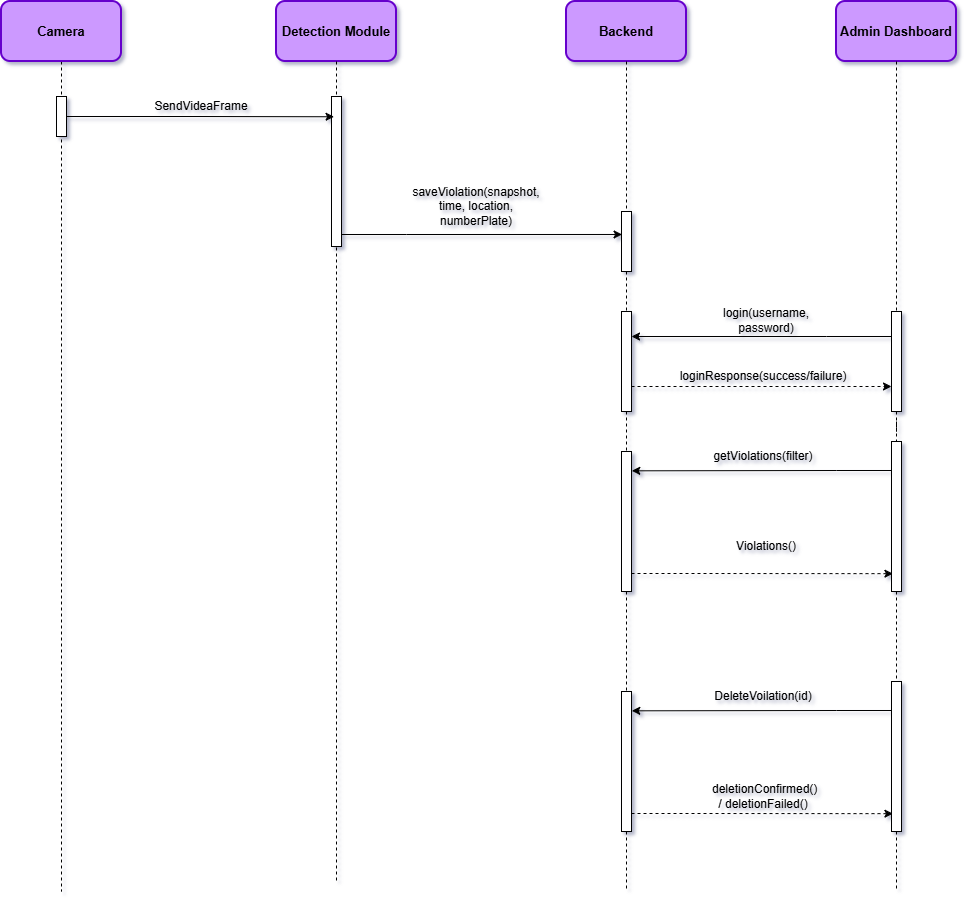

The diagram above was exported from draw.io. Its source (the exported page's mxGraphModel, read from the mxfile embedded in the PNG):
<mxGraphModel dx="969" dy="-591" grid="1" gridSize="10" guides="1" tooltips="1" connect="1" arrows="1" fold="1" page="1" pageScale="1" pageWidth="827" pageHeight="1169" math="0" shadow="0">
  <root>
    <mxCell id="0" />
    <mxCell id="1" parent="0" />
    <mxCell id="_s-hrpwbb6X1EParz6-L-9" style="edgeStyle=orthogonalEdgeStyle;rounded=0;orthogonalLoop=1;jettySize=auto;html=1;dashed=1;endArrow=none;endFill=0;" parent="1" source="_s-hrpwbb6X1EParz6-L-2" edge="1">
      <mxGeometry relative="1" as="geometry">
        <mxPoint x="95" y="2340" as="targetPoint" />
      </mxGeometry>
    </mxCell>
    <mxCell id="_s-hrpwbb6X1EParz6-L-2" value="&lt;b&gt;&lt;font style=&quot;font-size: 13px;&quot;&gt;Camera&lt;/font&gt;&lt;/b&gt;" style="rounded=1;whiteSpace=wrap;html=1;fillColor=light-dark(#CC99FF,#CC99FF);strokeColor=light-dark(#6600CC,#6600CC);strokeWidth=2;" parent="1" vertex="1">
      <mxGeometry x="35" y="1450" width="120" height="60" as="geometry" />
    </mxCell>
    <mxCell id="_s-hrpwbb6X1EParz6-L-10" value="&lt;b&gt;&lt;font style=&quot;font-size: 13px;&quot;&gt;Detection Module&lt;/font&gt;&lt;/b&gt;" style="rounded=1;whiteSpace=wrap;html=1;fillColor=light-dark(#CC99FF,#CC99FF);strokeColor=light-dark(#6600CC,#6600CC);strokeWidth=2;" parent="1" vertex="1">
      <mxGeometry x="310" y="1450" width="120" height="60" as="geometry" />
    </mxCell>
    <mxCell id="_s-hrpwbb6X1EParz6-L-11" style="edgeStyle=orthogonalEdgeStyle;rounded=0;orthogonalLoop=1;jettySize=auto;html=1;dashed=1;endArrow=none;endFill=0;" parent="1" source="_s-hrpwbb6X1EParz6-L-10" edge="1">
      <mxGeometry relative="1" as="geometry">
        <mxPoint x="370" y="2330" as="targetPoint" />
      </mxGeometry>
    </mxCell>
    <mxCell id="_s-hrpwbb6X1EParz6-L-12" value="&lt;b&gt;&lt;font style=&quot;font-size: 13px;&quot;&gt;Backend&lt;/font&gt;&lt;/b&gt;" style="rounded=1;whiteSpace=wrap;html=1;fillColor=light-dark(#CC99FF,#CC99FF);strokeColor=light-dark(#6600CC,#6600CC);strokeWidth=2;" parent="1" vertex="1">
      <mxGeometry x="600" y="1450" width="120" height="60" as="geometry" />
    </mxCell>
    <mxCell id="_s-hrpwbb6X1EParz6-L-13" style="edgeStyle=orthogonalEdgeStyle;rounded=0;orthogonalLoop=1;jettySize=auto;html=1;dashed=1;endArrow=none;endFill=0;" parent="1" source="_s-hrpwbb6X1EParz6-L-33" edge="1">
      <mxGeometry relative="1" as="geometry">
        <mxPoint x="660" y="2210" as="targetPoint" />
      </mxGeometry>
    </mxCell>
    <mxCell id="_s-hrpwbb6X1EParz6-L-14" value="&lt;b&gt;&lt;font style=&quot;font-size: 13px;&quot;&gt;Admin Dashboard&lt;/font&gt;&lt;/b&gt;" style="rounded=1;whiteSpace=wrap;html=1;fillColor=light-dark(#CC99FF,#CC99FF);strokeColor=light-dark(#6600CC,#6600CC);strokeWidth=2;" parent="1" vertex="1">
      <mxGeometry x="870" y="1450" width="120" height="60" as="geometry" />
    </mxCell>
    <mxCell id="_s-hrpwbb6X1EParz6-L-15" style="edgeStyle=orthogonalEdgeStyle;rounded=0;orthogonalLoop=1;jettySize=auto;html=1;dashed=1;endArrow=none;endFill=0;" parent="1" source="_s-hrpwbb6X1EParz6-L-28" edge="1">
      <mxGeometry relative="1" as="geometry">
        <mxPoint x="930" y="2220" as="targetPoint" />
      </mxGeometry>
    </mxCell>
    <mxCell id="_s-hrpwbb6X1EParz6-L-16" value="" style="rounded=0;whiteSpace=wrap;html=1;" parent="1" vertex="1">
      <mxGeometry x="90" y="1545" width="10" height="40" as="geometry" />
    </mxCell>
    <mxCell id="_s-hrpwbb6X1EParz6-L-18" value="SendVideaFrame" style="text;html=1;align=center;verticalAlign=middle;whiteSpace=wrap;rounded=0;" parent="1" vertex="1">
      <mxGeometry x="205" y="1540" width="60" height="30" as="geometry" />
    </mxCell>
    <mxCell id="_s-hrpwbb6X1EParz6-L-20" value="" style="rounded=0;whiteSpace=wrap;html=1;" parent="1" vertex="1">
      <mxGeometry x="365" y="1545" width="10" height="150" as="geometry" />
    </mxCell>
    <mxCell id="_s-hrpwbb6X1EParz6-L-21" style="edgeStyle=orthogonalEdgeStyle;rounded=0;orthogonalLoop=1;jettySize=auto;html=1;entryX=0.257;entryY=0.135;entryDx=0;entryDy=0;entryPerimeter=0;" parent="1" source="_s-hrpwbb6X1EParz6-L-16" target="_s-hrpwbb6X1EParz6-L-20" edge="1">
      <mxGeometry relative="1" as="geometry" />
    </mxCell>
    <mxCell id="_s-hrpwbb6X1EParz6-L-22" value="saveViolation(snapshot, time, location, numberPlate)" style="text;html=1;align=center;verticalAlign=middle;whiteSpace=wrap;rounded=0;" parent="1" vertex="1">
      <mxGeometry x="480" y="1640" width="60" height="30" as="geometry" />
    </mxCell>
    <mxCell id="_s-hrpwbb6X1EParz6-L-24" value="" style="edgeStyle=orthogonalEdgeStyle;rounded=0;orthogonalLoop=1;jettySize=auto;html=1;dashed=1;endArrow=none;endFill=0;" parent="1" source="_s-hrpwbb6X1EParz6-L-12" target="_s-hrpwbb6X1EParz6-L-23" edge="1">
      <mxGeometry relative="1" as="geometry">
        <mxPoint x="660" y="2331.142822265625" as="targetPoint" />
        <mxPoint x="660" y="1510" as="sourcePoint" />
      </mxGeometry>
    </mxCell>
    <mxCell id="_s-hrpwbb6X1EParz6-L-23" value="" style="rounded=0;whiteSpace=wrap;html=1;" parent="1" vertex="1">
      <mxGeometry x="655" y="1660" width="10" height="60" as="geometry" />
    </mxCell>
    <mxCell id="_s-hrpwbb6X1EParz6-L-27" style="edgeStyle=orthogonalEdgeStyle;rounded=0;orthogonalLoop=1;jettySize=auto;html=1;entryX=0.057;entryY=0.383;entryDx=0;entryDy=0;entryPerimeter=0;" parent="1" source="_s-hrpwbb6X1EParz6-L-20" target="_s-hrpwbb6X1EParz6-L-23" edge="1">
      <mxGeometry relative="1" as="geometry">
        <Array as="points">
          <mxPoint x="440" y="1683" />
          <mxPoint x="440" y="1683" />
        </Array>
      </mxGeometry>
    </mxCell>
    <mxCell id="_s-hrpwbb6X1EParz6-L-29" value="" style="edgeStyle=orthogonalEdgeStyle;rounded=0;orthogonalLoop=1;jettySize=auto;html=1;dashed=1;endArrow=none;endFill=0;" parent="1" source="HHtIRUKSoX7dE0StDUdB-3" target="_s-hrpwbb6X1EParz6-L-28" edge="1">
      <mxGeometry relative="1" as="geometry">
        <mxPoint x="930" y="2331.142822265625" as="targetPoint" />
        <mxPoint x="930" y="1510" as="sourcePoint" />
      </mxGeometry>
    </mxCell>
    <mxCell id="_s-hrpwbb6X1EParz6-L-28" value="" style="rounded=0;whiteSpace=wrap;html=1;" parent="1" vertex="1">
      <mxGeometry x="925" y="1890" width="10" height="150" as="geometry" />
    </mxCell>
    <mxCell id="_s-hrpwbb6X1EParz6-L-31" value="getViolations(filter)" style="text;html=1;align=center;verticalAlign=middle;whiteSpace=wrap;rounded=0;" parent="1" vertex="1">
      <mxGeometry x="767" y="1890" width="60" height="30" as="geometry" />
    </mxCell>
    <mxCell id="_s-hrpwbb6X1EParz6-L-34" value="" style="edgeStyle=orthogonalEdgeStyle;rounded=0;orthogonalLoop=1;jettySize=auto;html=1;dashed=1;endArrow=none;endFill=0;" parent="1" source="HHtIRUKSoX7dE0StDUdB-1" target="_s-hrpwbb6X1EParz6-L-33" edge="1">
      <mxGeometry relative="1" as="geometry">
        <mxPoint x="660" y="2331.142822265625" as="targetPoint" />
        <mxPoint x="660" y="1720" as="sourcePoint" />
      </mxGeometry>
    </mxCell>
    <mxCell id="_s-hrpwbb6X1EParz6-L-33" value="" style="rounded=0;whiteSpace=wrap;html=1;" parent="1" vertex="1">
      <mxGeometry x="655" y="1900" width="10" height="140" as="geometry" />
    </mxCell>
    <mxCell id="_s-hrpwbb6X1EParz6-L-37" value="Violations()" style="text;html=1;align=center;verticalAlign=middle;whiteSpace=wrap;rounded=0;" parent="1" vertex="1">
      <mxGeometry x="770" y="1980" width="60" height="30" as="geometry" />
    </mxCell>
    <mxCell id="_s-hrpwbb6X1EParz6-L-55" style="edgeStyle=orthogonalEdgeStyle;rounded=0;orthogonalLoop=1;jettySize=auto;html=1;entryX=0.143;entryY=0.881;entryDx=0;entryDy=0;entryPerimeter=0;dashed=1;" parent="1" source="_s-hrpwbb6X1EParz6-L-33" target="_s-hrpwbb6X1EParz6-L-28" edge="1">
      <mxGeometry relative="1" as="geometry">
        <Array as="points">
          <mxPoint x="730" y="2022" />
          <mxPoint x="730" y="2022" />
        </Array>
      </mxGeometry>
    </mxCell>
    <mxCell id="_s-hrpwbb6X1EParz6-L-56" style="edgeStyle=orthogonalEdgeStyle;rounded=0;orthogonalLoop=1;jettySize=auto;html=1;entryX=1.029;entryY=0.138;entryDx=0;entryDy=0;entryPerimeter=0;" parent="1" source="_s-hrpwbb6X1EParz6-L-28" target="_s-hrpwbb6X1EParz6-L-33" edge="1">
      <mxGeometry relative="1" as="geometry">
        <Array as="points">
          <mxPoint x="870" y="1919" />
          <mxPoint x="870" y="1919" />
        </Array>
      </mxGeometry>
    </mxCell>
    <mxCell id="HHtIRUKSoX7dE0StDUdB-9" style="edgeStyle=orthogonalEdgeStyle;rounded=0;orthogonalLoop=1;jettySize=auto;html=1;dashed=1;endArrow=none;endFill=0;" edge="1" parent="1" source="_s-hrpwbb6X1EParz6-L-57">
      <mxGeometry relative="1" as="geometry">
        <mxPoint x="660" y="2340" as="targetPoint" />
      </mxGeometry>
    </mxCell>
    <mxCell id="_s-hrpwbb6X1EParz6-L-57" value="" style="rounded=0;whiteSpace=wrap;html=1;" parent="1" vertex="1">
      <mxGeometry x="655" y="2140" width="10" height="140" as="geometry" />
    </mxCell>
    <mxCell id="HHtIRUKSoX7dE0StDUdB-10" style="edgeStyle=orthogonalEdgeStyle;rounded=0;orthogonalLoop=1;jettySize=auto;html=1;dashed=1;endArrow=none;endFill=0;" edge="1" parent="1" source="_s-hrpwbb6X1EParz6-L-58">
      <mxGeometry relative="1" as="geometry">
        <mxPoint x="930" y="2340" as="targetPoint" />
      </mxGeometry>
    </mxCell>
    <mxCell id="_s-hrpwbb6X1EParz6-L-58" value="" style="rounded=0;whiteSpace=wrap;html=1;" parent="1" vertex="1">
      <mxGeometry x="925" y="2130" width="10" height="150" as="geometry" />
    </mxCell>
    <mxCell id="_s-hrpwbb6X1EParz6-L-60" style="edgeStyle=orthogonalEdgeStyle;rounded=0;orthogonalLoop=1;jettySize=auto;html=1;entryX=1.029;entryY=0.138;entryDx=0;entryDy=0;entryPerimeter=0;" parent="1" source="_s-hrpwbb6X1EParz6-L-58" target="_s-hrpwbb6X1EParz6-L-57" edge="1">
      <mxGeometry relative="1" as="geometry">
        <Array as="points">
          <mxPoint x="870" y="2159" />
          <mxPoint x="870" y="2159" />
        </Array>
      </mxGeometry>
    </mxCell>
    <mxCell id="_s-hrpwbb6X1EParz6-L-61" style="edgeStyle=orthogonalEdgeStyle;rounded=0;orthogonalLoop=1;jettySize=auto;html=1;entryX=0.143;entryY=0.881;entryDx=0;entryDy=0;entryPerimeter=0;dashed=1;" parent="1" source="_s-hrpwbb6X1EParz6-L-57" target="_s-hrpwbb6X1EParz6-L-58" edge="1">
      <mxGeometry relative="1" as="geometry">
        <Array as="points">
          <mxPoint x="730" y="2262" />
          <mxPoint x="730" y="2262" />
        </Array>
      </mxGeometry>
    </mxCell>
    <mxCell id="_s-hrpwbb6X1EParz6-L-63" value="DeleteVoilation(id)" style="text;html=1;align=center;verticalAlign=middle;whiteSpace=wrap;rounded=0;" parent="1" vertex="1">
      <mxGeometry x="767" y="2130" width="60" height="30" as="geometry" />
    </mxCell>
    <mxCell id="_s-hrpwbb6X1EParz6-L-64" value="&amp;nbsp;deletionConfirmed() / deletionFailed()" style="text;html=1;align=center;verticalAlign=middle;whiteSpace=wrap;rounded=0;" parent="1" vertex="1">
      <mxGeometry x="767" y="2230" width="60" height="30" as="geometry" />
    </mxCell>
    <mxCell id="HHtIRUKSoX7dE0StDUdB-2" value="" style="edgeStyle=orthogonalEdgeStyle;rounded=0;orthogonalLoop=1;jettySize=auto;html=1;dashed=1;endArrow=none;endFill=0;" edge="1" parent="1" source="_s-hrpwbb6X1EParz6-L-23" target="HHtIRUKSoX7dE0StDUdB-1">
      <mxGeometry relative="1" as="geometry">
        <mxPoint x="660" y="1900" as="targetPoint" />
        <mxPoint x="660" y="1720" as="sourcePoint" />
      </mxGeometry>
    </mxCell>
    <mxCell id="HHtIRUKSoX7dE0StDUdB-6" style="edgeStyle=orthogonalEdgeStyle;rounded=0;orthogonalLoop=1;jettySize=auto;html=1;entryX=0;entryY=0.75;entryDx=0;entryDy=0;dashed=1;" edge="1" parent="1" source="HHtIRUKSoX7dE0StDUdB-1" target="HHtIRUKSoX7dE0StDUdB-3">
      <mxGeometry relative="1" as="geometry">
        <Array as="points">
          <mxPoint x="730" y="1835" />
          <mxPoint x="730" y="1835" />
        </Array>
      </mxGeometry>
    </mxCell>
    <mxCell id="HHtIRUKSoX7dE0StDUdB-1" value="" style="rounded=0;whiteSpace=wrap;html=1;" vertex="1" parent="1">
      <mxGeometry x="655" y="1760" width="10" height="100" as="geometry" />
    </mxCell>
    <mxCell id="HHtIRUKSoX7dE0StDUdB-4" value="" style="edgeStyle=orthogonalEdgeStyle;rounded=0;orthogonalLoop=1;jettySize=auto;html=1;dashed=1;endArrow=none;endFill=0;" edge="1" parent="1" source="_s-hrpwbb6X1EParz6-L-14" target="HHtIRUKSoX7dE0StDUdB-3">
      <mxGeometry relative="1" as="geometry">
        <mxPoint x="930" y="1890" as="targetPoint" />
        <mxPoint x="930" y="1510" as="sourcePoint" />
      </mxGeometry>
    </mxCell>
    <mxCell id="HHtIRUKSoX7dE0StDUdB-5" style="edgeStyle=orthogonalEdgeStyle;rounded=0;orthogonalLoop=1;jettySize=auto;html=1;entryX=1;entryY=0.25;entryDx=0;entryDy=0;" edge="1" parent="1" source="HHtIRUKSoX7dE0StDUdB-3" target="HHtIRUKSoX7dE0StDUdB-1">
      <mxGeometry relative="1" as="geometry">
        <Array as="points">
          <mxPoint x="860" y="1785" />
          <mxPoint x="860" y="1785" />
        </Array>
      </mxGeometry>
    </mxCell>
    <mxCell id="HHtIRUKSoX7dE0StDUdB-3" value="" style="rounded=0;whiteSpace=wrap;html=1;" vertex="1" parent="1">
      <mxGeometry x="925" y="1760" width="10" height="100" as="geometry" />
    </mxCell>
    <mxCell id="HHtIRUKSoX7dE0StDUdB-7" value="login(username, password)" style="text;html=1;whiteSpace=wrap;strokeColor=none;fillColor=none;align=center;verticalAlign=middle;rounded=0;" vertex="1" parent="1">
      <mxGeometry x="730" y="1754" width="140" height="30" as="geometry" />
    </mxCell>
    <mxCell id="HHtIRUKSoX7dE0StDUdB-8" value="loginResponse(success/failure)" style="text;html=1;whiteSpace=wrap;strokeColor=none;fillColor=none;align=center;verticalAlign=middle;rounded=0;" vertex="1" parent="1">
      <mxGeometry x="767" y="1810" width="60" height="30" as="geometry" />
    </mxCell>
  </root>
</mxGraphModel>